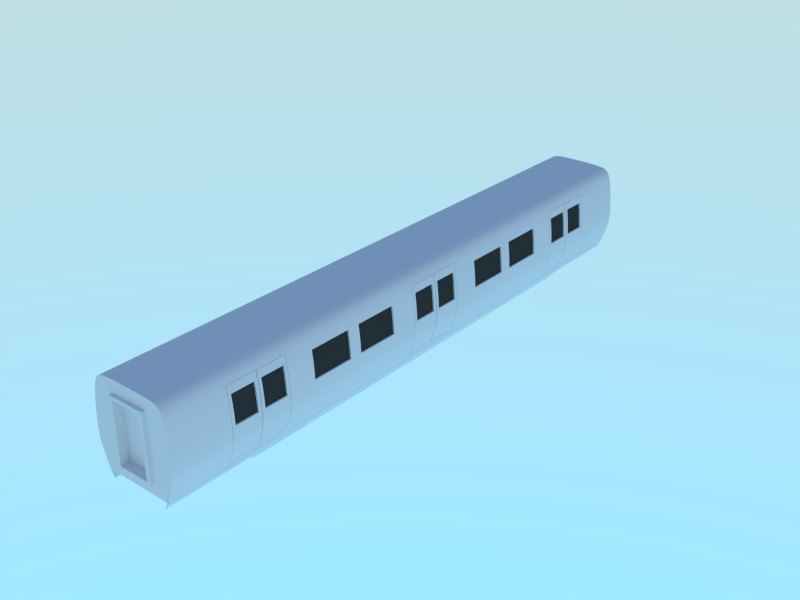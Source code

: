 # Source: passenger.blend  (saved by Blender 2.71.0; exported with 4.5.12 LTS)
import bpy
from mathutils import Matrix  # noqa: F401  (used for matrix-valued properties, if any)

bpy.ops.wm.read_factory_settings(use_empty=True)
scene = bpy.context.scene
scene.name = 'Scene'

# ---- collections
col_collection_1 = bpy.data.collections.new('Collection 1'); scene.collection.children.link(col_collection_1)

# ---- materials (node trees are filled in below, after node groups)
mat_body = bpy.data.materials.new('body')
mat_body.alpha_threshold = 0.0
mat_body.use_transparent_shadow = False
mat_body.roughness = 0.5
mat_body.specular_intensity = 1.0
mat_body.line_color = (0.0, 0.0, 0.0, 1.0)
mat_window = bpy.data.materials.new('window')
mat_window.alpha_threshold = 0.0
mat_window.use_transparent_shadow = False
mat_window.diffuse_color = (0.04696, 0.04696, 0.04696, 1.0)
mat_window.roughness = 0.5
mat_window.specular_intensity = 1.0
mat_window.line_color = (0.0, 0.0, 0.0, 0.2)

# ---- material node trees

# ---- world
world_world = bpy.data.worlds.new('World'); scene.world = world_world
world_world.use_nodes = True; world_world.node_tree.nodes.clear()
_N = world_world.node_tree.nodes; _L = world_world.node_tree.links
n0 = _N.new('ShaderNodeOutputWorld'); n0.name = 'World Output'; n0.location = (300, 300)
n1 = _N.new('ShaderNodeBackground'); n1.name = 'Background'; n1.location = (10, 300)
n1.inputs[1].default_value = 4.0
n2 = _N.new('ShaderNodeTexSky'); n2.name = 'Sky Texture'; n2.location = (-190, 300)
n2.sky_type = 'HOSEK_WILKIE'
n2.sun_elevation = 1.571
_L.new(n1.outputs[0], n0.inputs[0])
_L.new(n2.outputs[0], n1.inputs[0])
n0.is_active_output = True
world_world.color = (0.05088, 0.05088, 0.05088)
world_world.use_sun_shadow = False
world_world.sun_shadow_jitter_overblur = 0.0
world_world.cycles.sampling_method = 'MANUAL'
world_world.cycles.sample_map_resolution = 256

# ---- meshes
me_right_side_door = bpy.data.meshes.new('right side door')
me_right_side_door.from_pydata([(-1.319, 0.49, -0.6775), (-1.386, 0.49, -0.000412), (-1.254, 0.49, 1.105), (-1.302, 0.49, 0.868), (-1.342, 0.49, 0.5767), (-1.37, 0.49, 0.2756), (-1.388, 0.49, -0.2166), (-1.377, 0.49, -0.3902), (-1.354, 0.49, -0.5381), (-1.274, 0.49, -0.8256), (-1.22, 0.49, -0.9801), (-1.165, 0.49, -1.13), (-1.254, -0.49, 1.105), (-1.386, -0.49, -0.000412), (-1.319, -0.49, -0.6775), (-1.302, -0.49, 0.868), (-1.342, -0.49, 0.5767), (-1.37, -0.49, 0.2756), (-1.388, -0.49, -0.2166), (-1.377, -0.49, -0.3902), (-1.354, -0.49, -0.5381), (-1.274, -0.49, -0.8256), (-1.22, -0.49, -0.9801), (-1.165, -0.49, -1.13), (-1.219, 0.49, -0.6775), (-1.286, 0.49, -0.000412), (-1.154, 0.49, 1.105), (-1.202, 0.49, 0.868), (-1.242, 0.49, 0.5767), (-1.27, 0.49, 0.2756), (-1.288, 0.49, -0.2166), (-1.277, 0.49, -0.3902), (-1.254, 0.49, -0.5381), (-1.174, 0.49, -0.8256), (-1.12, 0.49, -0.9801), (-1.065, 0.49, -1.13), (-1.154, -0.49, 1.105), (-1.286, -0.49, -0.000412), (-1.219, -0.49, -0.6775), (-1.202, -0.49, 0.868), (-1.242, -0.49, 0.5767), (-1.27, -0.49, 0.2756), (-1.288, -0.49, -0.2166), (-1.277, -0.49, -0.3902), (-1.254, -0.49, -0.5381), (-1.174, -0.49, -0.8256), (-1.12, -0.49, -0.9801), (-1.065, -0.49, -1.13), (-1.254, -0.39, 1.105), (-1.165, -0.39, -1.13), (-1.22, -0.39, -0.9801), (-1.274, -0.39, -0.8256), (-1.319, -0.39, -0.6775), (-1.354, -0.39, -0.5381), (-1.377, -0.39, -0.3902), (-1.388, -0.39, -0.2166), (-1.386, -0.39, -0.000412), (-1.37, -0.39, 0.2756), (-1.342, -0.39, 0.5767), (-1.302, -0.39, 0.868), (-1.154, -0.39, 1.105), (-1.065, -0.39, -1.13), (-1.22, 0.39, -0.9801), (-1.274, 0.39, -0.8256), (-1.319, 0.39, -0.6775), (-1.354, 0.39, -0.5381), (-1.377, 0.39, -0.3902), (-1.388, 0.39, -0.2166), (-1.386, 0.39, -0.000412), (-1.37, 0.39, 0.2756), (-1.342, 0.39, 0.5767), (-1.302, 0.39, 0.868), (-1.254, 0.39, 1.105), (-1.165, 0.39, -1.13), (-1.154, 0.39, 1.105), (-1.065, 0.39, -1.13), (-1.286, -0.39, -0.000412), (-1.27, -0.39, 0.2756), (-1.242, -0.39, 0.5767), (-1.202, -0.39, 0.868), (-1.286, 0.39, -0.000412), (-1.27, 0.39, 0.2756), (-1.242, 0.39, 0.5767), (-1.202, 0.39, 0.868), (-1.336, -0.39, -0.000412), (-1.32, -0.39, 0.2756), (-1.292, -0.39, 0.5767), (-1.252, -0.39, 0.868), (-1.336, 0.39, -0.000412), (-1.32, 0.39, 0.2756), (-1.292, 0.39, 0.5767), (-1.252, 0.39, 0.868), (-1.12, -0.39, -0.9801), (-1.12, 0.39, -0.9801), (-1.174, -0.39, -0.8256), (-1.174, 0.39, -0.8256), (-1.219, -0.39, -0.6775), (-1.219, 0.39, -0.6775), (-1.254, -0.39, -0.5381), (-1.254, 0.39, -0.5381), (-1.277, -0.39, -0.3902), (-1.277, 0.39, -0.3902), (-1.288, -0.39, -0.2166), (-1.288, 0.39, -0.2166)], [], [(49, 23, 22, 50), (50, 22, 21, 51), (51, 21, 14, 52), (52, 14, 20, 53), (53, 20, 19, 54), (54, 19, 18, 55), (55, 18, 13, 56), (56, 13, 17, 57), (57, 17, 16, 58), (58, 16, 15, 59), (59, 15, 12, 48), (16, 17, 41, 40), (8, 7, 31, 32), (7, 6, 30, 31), (15, 16, 40, 39), (22, 23, 47, 46), (4, 3, 27, 28), (73, 11, 35, 75), (14, 21, 45, 38), (10, 9, 33, 34), (20, 14, 38, 44), (5, 4, 28, 29), (13, 18, 42, 37), (9, 0, 24, 33), (1, 5, 29, 25), (17, 13, 37, 41), (6, 1, 25, 30), (12, 15, 39, 36), (21, 22, 46, 45), (3, 2, 26, 27), (48, 12, 36, 60), (19, 20, 44, 43), (11, 10, 34, 35), (18, 19, 43, 42), (0, 8, 32, 24), (73, 49, 50, 62), (62, 50, 51, 63), (63, 51, 52, 64), (64, 52, 53, 65), (65, 53, 54, 66), (66, 54, 55, 67), (67, 55, 56, 68), (70, 69, 81, 82), (69, 68, 80, 81), (71, 70, 82, 83), (71, 59, 48, 72), (23, 49, 61, 47), (72, 48, 60, 74), (49, 73, 75, 61), (11, 73, 62, 10), (10, 62, 63, 9), (9, 63, 64, 0), (0, 64, 65, 8), (8, 65, 66, 7), (7, 66, 67, 6), (6, 67, 68, 1), (1, 68, 69, 5), (5, 69, 70, 4), (4, 70, 71, 3), (3, 71, 72, 2), (2, 72, 74, 26), (59, 71, 83, 79), (68, 56, 76, 80), (58, 59, 79, 78), (57, 58, 78, 77), (56, 57, 77, 76), (87, 91, 90, 86), (86, 90, 89, 85), (85, 89, 88, 84), (41, 37, 76, 77), (40, 41, 77, 78), (39, 40, 78, 79), (27, 83, 82, 28), (28, 82, 81, 29), (29, 81, 80, 25), (61, 92, 46, 47), (92, 94, 45, 46), (94, 96, 38, 45), (96, 98, 44, 38), (98, 100, 43, 44), (100, 102, 42, 43), (102, 76, 37, 42), (75, 93, 92, 61), (93, 95, 94, 92), (95, 97, 96, 94), (97, 99, 98, 96), (99, 101, 100, 98), (101, 103, 102, 100), (103, 80, 76, 102), (35, 34, 93, 75), (34, 33, 95, 93), (33, 24, 97, 95), (24, 32, 99, 97), (32, 31, 101, 99), (31, 30, 103, 101), (30, 25, 80, 103), (26, 74, 83, 27), (74, 60, 79, 83), (60, 36, 39, 79)])
me_right_side_door.polygons.foreach_set('use_smooth', [True] * 99)
me_right_side_door.polygons.foreach_set('material_index', [0, 0, 0, 0, 0, 0, 0, 0, 0, 0, 0, 0, 0, 0, 0, 0, 0, 0, 0, 0, 0, 0, 0, 0, 0, 0, 0, 0, 0, 0, 0, 0, 0, 0, 0, 0, 0, 0, 0, 0, 0, 0, 0, 0, 0, 0, 0, 0, 0, 0, 0, 0, 0, 0, 0, 0, 0, 0, 0, 0, 0, 0, 0, 0, 0, 0, 1, 1, 1, 0, 0, 0, 0, 0, 0, 0, 0, 0, 0, 0, 0, 0, 0, 0, 0, 0, 0, 0, 0, 0, 0, 0, 0, 0, 0, 0, 0, 0, 0])
_k = set([(0, 8), (0, 9), (1, 5), (1, 6), (2, 3), (2, 26), (2, 72), (3, 4), (4, 5), (6, 7), (7, 8), (9, 10), (10, 11), (11, 35), (11, 73), (12, 15), (12, 36), (12, 48), (13, 17), (13, 18), (14, 20), (14, 21), (15, 16), (16, 17), (18, 19), (19, 20), (21, 22), (22, 23), (23, 47), (23, 49), (24, 32), (24, 33), (25, 29), (25, 30), (26, 27), (26, 74), (27, 28), (28, 29), (30, 31), (31, 32), (33, 34), (34, 35), (35, 75), (36, 39), (36, 60), (37, 41), (37, 42), (38, 44), (38, 45), (39, 40), (40, 41), (42, 43), (43, 44), (45, 46), (46, 47), (47, 61), (48, 72), (49, 73), (56, 57), (56, 68), (56, 76), (57, 58), (58, 59), (59, 71), (59, 79), (60, 74), (61, 75), (68, 69), (68, 80), (69, 70), (70, 71), (71, 83), (76, 77), (76, 80), (77, 78), (78, 79), (79, 83), (80, 81), (81, 82), (82, 83), (84, 85), (84, 88), (85, 86), (86, 87), (87, 91), (88, 89), (89, 90), (90, 91)])
me_right_side_door.attributes.new('sharp_edge', 'BOOLEAN', 'EDGE').data.foreach_set('value', [ (min(e.vertices), max(e.vertices)) in _k for e in me_right_side_door.edges])
me_right_side_door.materials.append(mat_body)
me_right_side_door.materials.append(mat_window)
me_right_side_door.use_remesh_preserve_volume = False
me_right_side_door.use_remesh_preserve_attributes = False
me_right_side_door.use_mirror_vertex_groups = False
me_right_side_door.update()
me_body_003 = bpy.data.meshes.new('body.003')
me_body_003.from_pydata([(1.292, -5.1, 0.5767), (1.32, -5.1, 0.2756), (1.252, -5.1, 0.868), (1.336, -5.1, -0.000412), (1.32, -3.7, 0.2756), (1.292, -3.7, 0.5767), (1.252, -3.7, 0.868), (1.336, -3.7, -0.000412), (1.292, -3.3, 0.5767), (1.32, -3.3, 0.2756), (1.252, -3.3, 0.868), (1.336, -3.3, -0.000412), (1.32, -1.9, 0.2756), (1.292, -1.9, 0.5767), (1.252, -1.9, 0.868), (1.336, -1.9, -0.000412), (1.292, 1.9, 0.5767), (1.32, 1.9, 0.2756), (1.252, 1.9, 0.868), (1.336, 1.9, -0.000412), (1.32, 3.3, 0.2756), (1.292, 3.3, 0.5767), (1.252, 3.3, 0.868), (1.336, 3.3, -0.000412), (1.292, 3.7, 0.5767), (1.32, 3.7, 0.2756), (1.252, 3.7, 0.868), (1.336, 3.7, -0.000412), (1.32, 5.1, 0.2756), (1.292, 5.1, 0.5767), (1.252, 5.1, 0.868), (1.336, 5.1, -0.000412)], [], [(3, 7, 4, 1), (1, 4, 5, 0), (0, 5, 6, 2), (11, 15, 12, 9), (9, 12, 13, 8), (8, 13, 14, 10), (19, 23, 20, 17), (17, 20, 21, 16), (16, 21, 22, 18), (27, 31, 28, 25), (25, 28, 29, 24), (24, 29, 30, 26)])
me_body_003.polygons.foreach_set('use_smooth', [True] * 12)
_k = set([(0, 1), (0, 2), (1, 3), (2, 6), (3, 7), (4, 5), (4, 7), (5, 6), (8, 9), (8, 10), (9, 11), (10, 14), (11, 15), (12, 13), (12, 15), (13, 14), (16, 17), (16, 18), (17, 19), (18, 22), (19, 23), (20, 21), (20, 23), (21, 22), (24, 25), (24, 26), (25, 27), (26, 30), (27, 31), (28, 29), (28, 31), (29, 30)])
me_body_003.attributes.new('sharp_edge', 'BOOLEAN', 'EDGE').data.foreach_set('value', [ (min(e.vertices), max(e.vertices)) in _k for e in me_body_003.edges])
me_body_003.materials.append(mat_window)
me_body_003.use_remesh_preserve_volume = False
me_body_003.use_remesh_preserve_attributes = False
me_body_003.use_mirror_vertex_groups = False
me_body_003.update()
me_left_side_door = bpy.data.meshes.new('left side door')
me_left_side_door.from_pydata([(1.319, -0.49, -0.6775), (1.386, -0.49, -0.000412), (1.254, -0.49, 1.105), (1.302, -0.49, 0.868), (1.342, -0.49, 0.5767), (1.37, -0.49, 0.2756), (1.388, -0.49, -0.2166), (1.377, -0.49, -0.3902), (1.354, -0.49, -0.5381), (1.274, -0.49, -0.8256), (1.22, -0.49, -0.9801), (1.165, -0.49, -1.13), (1.254, 0.49, 1.105), (1.386, 0.49, -0.000412), (1.319, 0.49, -0.6775), (1.302, 0.49, 0.868), (1.342, 0.49, 0.5767), (1.37, 0.49, 0.2756), (1.388, 0.49, -0.2166), (1.377, 0.49, -0.3902), (1.354, 0.49, -0.5381), (1.274, 0.49, -0.8256), (1.22, 0.49, -0.9801), (1.165, 0.49, -1.13), (1.219, -0.49, -0.6775), (1.286, -0.49, -0.000412), (1.154, -0.49, 1.105), (1.202, -0.49, 0.868), (1.242, -0.49, 0.5767), (1.27, -0.49, 0.2756), (1.288, -0.49, -0.2166), (1.277, -0.49, -0.3902), (1.254, -0.49, -0.5381), (1.174, -0.49, -0.8256), (1.12, -0.49, -0.9801), (1.065, -0.49, -1.13), (1.154, 0.49, 1.105), (1.286, 0.49, -0.000412), (1.219, 0.49, -0.6775), (1.202, 0.49, 0.868), (1.242, 0.49, 0.5767), (1.27, 0.49, 0.2756), (1.288, 0.49, -0.2166), (1.277, 0.49, -0.3902), (1.254, 0.49, -0.5381), (1.174, 0.49, -0.8256), (1.12, 0.49, -0.9801), (1.065, 0.49, -1.13), (1.254, 0.39, 1.105), (1.165, 0.39, -1.13), (1.22, 0.39, -0.9801), (1.274, 0.39, -0.8256), (1.319, 0.39, -0.6775), (1.354, 0.39, -0.5381), (1.377, 0.39, -0.3902), (1.388, 0.39, -0.2166), (1.386, 0.39, -0.000412), (1.37, 0.39, 0.2756), (1.342, 0.39, 0.5767), (1.302, 0.39, 0.868), (1.154, 0.39, 1.105), (1.065, 0.39, -1.13), (1.22, -0.39, -0.9801), (1.274, -0.39, -0.8256), (1.319, -0.39, -0.6775), (1.354, -0.39, -0.5381), (1.377, -0.39, -0.3902), (1.388, -0.39, -0.2166), (1.386, -0.39, -0.000412), (1.37, -0.39, 0.2756), (1.342, -0.39, 0.5767), (1.302, -0.39, 0.868), (1.254, -0.39, 1.105), (1.165, -0.39, -1.13), (1.154, -0.39, 1.105), (1.065, -0.39, -1.13), (1.286, 0.39, -0.000412), (1.27, 0.39, 0.2756), (1.242, 0.39, 0.5767), (1.202, 0.39, 0.868), (1.286, -0.39, -0.000412), (1.27, -0.39, 0.2756), (1.242, -0.39, 0.5767), (1.202, -0.39, 0.868), (1.336, 0.39, -0.000412), (1.32, 0.39, 0.2756), (1.292, 0.39, 0.5767), (1.252, 0.39, 0.868), (1.336, -0.39, -0.000412), (1.32, -0.39, 0.2756), (1.292, -0.39, 0.5767), (1.252, -0.39, 0.868), (1.12, 0.39, -0.9801), (1.12, -0.39, -0.9801), (1.174, 0.39, -0.8256), (1.174, -0.39, -0.8256), (1.219, 0.39, -0.6775), (1.219, -0.39, -0.6775), (1.254, 0.39, -0.5381), (1.254, -0.39, -0.5381), (1.277, 0.39, -0.3902), (1.277, -0.39, -0.3902), (1.288, 0.39, -0.2166), (1.288, -0.39, -0.2166)], [], [(49, 23, 22, 50), (50, 22, 21, 51), (51, 21, 14, 52), (52, 14, 20, 53), (53, 20, 19, 54), (54, 19, 18, 55), (55, 18, 13, 56), (56, 13, 17, 57), (57, 17, 16, 58), (58, 16, 15, 59), (59, 15, 12, 48), (16, 17, 41, 40), (8, 7, 31, 32), (7, 6, 30, 31), (15, 16, 40, 39), (22, 23, 47, 46), (4, 3, 27, 28), (73, 11, 35, 75), (14, 21, 45, 38), (10, 9, 33, 34), (20, 14, 38, 44), (5, 4, 28, 29), (13, 18, 42, 37), (9, 0, 24, 33), (1, 5, 29, 25), (17, 13, 37, 41), (6, 1, 25, 30), (12, 15, 39, 36), (21, 22, 46, 45), (3, 2, 26, 27), (48, 12, 36, 60), (19, 20, 44, 43), (11, 10, 34, 35), (18, 19, 43, 42), (0, 8, 32, 24), (73, 49, 50, 62), (62, 50, 51, 63), (63, 51, 52, 64), (64, 52, 53, 65), (65, 53, 54, 66), (66, 54, 55, 67), (67, 55, 56, 68), (70, 69, 81, 82), (69, 68, 80, 81), (71, 70, 82, 83), (71, 59, 48, 72), (23, 49, 61, 47), (72, 48, 60, 74), (49, 73, 75, 61), (11, 73, 62, 10), (10, 62, 63, 9), (9, 63, 64, 0), (0, 64, 65, 8), (8, 65, 66, 7), (7, 66, 67, 6), (6, 67, 68, 1), (1, 68, 69, 5), (5, 69, 70, 4), (4, 70, 71, 3), (3, 71, 72, 2), (2, 72, 74, 26), (59, 71, 83, 79), (68, 56, 76, 80), (58, 59, 79, 78), (57, 58, 78, 77), (56, 57, 77, 76), (87, 91, 90, 86), (86, 90, 89, 85), (85, 89, 88, 84), (29, 81, 80, 25), (28, 82, 81, 29), (27, 83, 82, 28), (39, 40, 78, 79), (40, 41, 77, 78), (41, 37, 76, 77), (61, 92, 46, 47), (92, 94, 45, 46), (94, 96, 38, 45), (96, 98, 44, 38), (98, 100, 43, 44), (100, 102, 42, 43), (102, 76, 37, 42), (75, 93, 92, 61), (93, 95, 94, 92), (95, 97, 96, 94), (97, 99, 98, 96), (99, 101, 100, 98), (101, 103, 102, 100), (103, 80, 76, 102), (35, 34, 93, 75), (34, 33, 95, 93), (33, 24, 97, 95), (24, 32, 99, 97), (32, 31, 101, 99), (31, 30, 103, 101), (30, 25, 80, 103), (26, 74, 83, 27), (74, 60, 79, 83), (60, 36, 39, 79)])
me_left_side_door.polygons.foreach_set('use_smooth', [True] * 99)
me_left_side_door.polygons.foreach_set('material_index', [0, 0, 0, 0, 0, 0, 0, 0, 0, 0, 0, 0, 0, 0, 0, 0, 0, 0, 0, 0, 0, 0, 0, 0, 0, 0, 0, 0, 0, 0, 0, 0, 0, 0, 0, 0, 0, 0, 0, 0, 0, 0, 0, 0, 0, 0, 0, 0, 0, 0, 0, 0, 0, 0, 0, 0, 0, 0, 0, 0, 0, 0, 0, 0, 0, 0, 1, 1, 1, 0, 0, 0, 0, 0, 0, 0, 0, 0, 0, 0, 0, 0, 0, 0, 0, 0, 0, 0, 0, 0, 0, 0, 0, 0, 0, 0, 0, 0, 0])
_k = set([(0, 8), (0, 9), (1, 5), (1, 6), (2, 3), (2, 26), (2, 72), (3, 4), (4, 5), (6, 7), (7, 8), (9, 10), (10, 11), (11, 35), (11, 73), (12, 15), (12, 36), (12, 48), (13, 17), (13, 18), (14, 20), (14, 21), (15, 16), (16, 17), (18, 19), (19, 20), (21, 22), (22, 23), (23, 47), (23, 49), (24, 32), (24, 33), (25, 29), (25, 30), (26, 27), (26, 74), (27, 28), (28, 29), (30, 31), (31, 32), (33, 34), (34, 35), (35, 75), (36, 39), (36, 60), (37, 41), (37, 42), (38, 44), (38, 45), (39, 40), (40, 41), (42, 43), (43, 44), (45, 46), (46, 47), (47, 61), (48, 72), (49, 73), (56, 57), (56, 68), (56, 76), (57, 58), (58, 59), (59, 71), (59, 79), (60, 74), (61, 75), (68, 69), (68, 80), (69, 70), (70, 71), (71, 83), (76, 77), (76, 80), (77, 78), (78, 79), (79, 83), (80, 81), (81, 82), (82, 83), (84, 85), (84, 88), (85, 86), (86, 87), (87, 91), (88, 89), (89, 90), (90, 91)])
me_left_side_door.attributes.new('sharp_edge', 'BOOLEAN', 'EDGE').data.foreach_set('value', [ (min(e.vertices), max(e.vertices)) in _k for e in me_left_side_door.edges])
me_left_side_door.materials.append(mat_body)
me_left_side_door.materials.append(mat_window)
me_left_side_door.use_remesh_preserve_volume = False
me_left_side_door.use_remesh_preserve_attributes = False
me_left_side_door.use_mirror_vertex_groups = False
me_left_side_door.update()
me_body_005 = bpy.data.meshes.new('body.005')
me_body_005.from_pydata([(1.162, 0.0, -1.139), (1.192, 0.0, 1.282), (1.114, 0.0, 1.387), (1.01, 0.0, 1.446), (0.6912, 0.0, 1.493), (0.2446, 0.0, 1.503), (1.0, 0.0, -1.3), (0.9375, 0.0, -1.3), (0.4844, 0.0, -1.3), (0.6875, 0.0, -1.3), (1.1, 0.0, -1.3), (0.8719, 0.0, 1.476), (1.252, 0.0, 1.115), (1.22, 5.1, -0.9801), (1.162, 5.1, -1.139), (1.274, 5.1, -0.8256), (1.319, 3.7, -0.6775), (1.354, 5.1, -0.5381), (1.388, 5.1, -0.2166), (1.342, 5.1, 0.5767), (1.37, 5.1, 0.2756), (1.302, 5.1, 0.868), (1.114, 5.1, 1.387), (1.192, 5.1, 1.282), (1.01, 5.1, 1.446), (0.6912, 5.1, 1.493), (0.2446, 5.1, 1.503), (1.0, 9.9, -1.3), (1.1, 9.9, -1.3), (1.319, 9.9, -0.6775), (1.0, 8.0, -1.3), (1.319, 8.0, -0.6775), (1.386, 8.0, -0.000412), (1.252, 8.0, 1.115), (1.0, 5.1, -1.3), (0.9375, 5.1, -1.3), (0.8719, 8.0, 1.476), (1.1, 8.0, -1.3), (0.6875, 8.0, -1.3), (0.4844, 5.1, -1.3), (0.4844, 8.0, -1.3), (0.9375, 8.0, -1.3), (0.6875, 5.1, -1.3), (0.2446, 9.5, 1.503), (0.4785, 9.5, 1.501), (0.6912, 9.5, 1.493), (1.01, 9.5, 1.446), (1.114, 9.5, 1.387), (1.192, 9.5, 1.282), (1.302, 9.5, 0.868), (1.342, 9.5, 0.5767), (1.37, 9.5, 0.2756), (1.388, 9.5, -0.2166), (1.377, 9.5, -0.3902), (1.354, 9.5, -0.5381), (1.274, 9.5, -0.8256), (1.22, 9.5, -0.9801), (1.162, 9.5, -1.139), (1.386, 9.9, -0.000412), (0.8719, 9.9, 1.476), (1.252, 9.9, 1.115), (0.2446, 8.0, 1.503), (0.4785, 8.0, 1.501), (0.6912, 8.0, 1.493), (1.01, 8.0, 1.446), (1.114, 8.0, 1.387), (1.192, 8.0, 1.282), (1.302, 8.0, 0.868), (1.342, 8.0, 0.5767), (1.37, 8.0, 0.2756), (1.388, 8.0, -0.2166), (1.377, 8.0, -0.3902), (1.354, 8.0, -0.5381), (1.274, 8.0, -0.8256), (1.22, 8.0, -0.9801), (1.162, 8.0, -1.139), (1.1, 5.1, -1.3), (1.319, 5.1, -0.6775), (1.0, 6.0, -1.3), (1.386, 5.1, -0.000412), (0.8719, 6.0, 1.476), (1.252, 6.0, 1.115), (1.252, 5.1, 1.115), (1.386, 6.0, -0.000412), (1.319, 6.0, -0.6775), (0.8719, 5.1, 1.476), (1.1, 6.0, -1.3), (0.6875, 6.0, -1.3), (0.4844, 9.9, -1.3), (0.6875, 9.9, -1.3), (0.4844, 6.0, -1.3), (0.9375, 6.0, -1.3), (0.9375, 9.5, -1.3), (1.0, 9.5, -1.3), (0.9375, 9.9, -1.3), (0.2446, 6.0, 1.503), (0.4785, 6.0, 1.501), (0.6912, 6.0, 1.493), (1.01, 6.0, 1.446), (1.114, 6.0, 1.387), (1.192, 6.0, 1.282), (0.6875, 9.5, -1.3), (0.4844, 9.5, -1.3), (1.252, 9.5, 1.115), (0.8719, 9.5, 1.476), (1.386, 9.5, -0.000412), (1.319, 9.5, -0.6775), (1.1, 9.5, -1.3), (1.302, 6.0, 0.868), (1.342, 6.0, 0.5767), (1.37, 6.0, 0.2756), (1.388, 6.0, -0.2166), (1.377, 6.0, -0.3902), (1.354, 6.0, -0.5381), (1.274, 6.0, -0.8256), (1.22, 6.0, -0.9801), (1.162, 6.0, -1.139), (1.219, 8.0, -0.6775), (1.286, 8.0, -0.000412), (1.152, 8.0, 1.115), (1.202, 8.0, 0.868), (1.242, 8.0, 0.5767), (1.27, 8.0, 0.2756), (1.288, 8.0, -0.2166), (1.277, 8.0, -0.3902), (1.254, 8.0, -0.5381), (1.174, 8.0, -0.8256), (1.12, 8.0, -0.9801), (1.062, 8.0, -1.139), (1.152, 6.0, 1.115), (1.286, 6.0, -0.000412), (1.219, 6.0, -0.6775), (1.202, 6.0, 0.868), (1.242, 6.0, 0.5767), (1.27, 6.0, 0.2756), (1.288, 6.0, -0.2166), (1.277, 6.0, -0.3902), (1.254, 6.0, -0.5381), (1.174, 6.0, -0.8256), (1.12, 6.0, -0.9801), (1.062, 6.0, -1.139), (1.386, 1.9, -0.000412), (0.8719, 1.9, 1.476), (1.252, 1.9, 1.115), (1.1, 1.9, -1.3), (0.4844, 1.9, -1.3), (1.377, 1.9, -0.3902), (0.6875, 1.9, -1.3), (0.9375, 1.9, -1.3), (1.0, 1.9, -1.3), (1.162, 9.9, -1.139), (1.22, 9.9, -0.9801), (1.274, 9.9, -0.8256), (0.6912, 1.9, 1.493), (0.2446, 1.9, 1.503), (1.01, 1.9, 1.446), (1.114, 1.9, 1.387), (1.302, 1.9, 0.868), (0.4785, 1.9, 1.501), (1.192, 1.9, 1.282), (1.342, 1.9, 0.5767), (1.37, 1.9, 0.2756), (1.354, 1.9, -0.5381), (1.0, 3.7, -1.3), (0.4785, 5.1, 1.501), (1.162, 3.7, -1.139), (1.22, 3.7, -0.9801), (1.274, 3.7, -0.8256), (1.388, 3.7, -0.2166), (1.354, 3.7, -0.5381), (1.37, 3.7, 0.2756), (1.377, 5.1, -0.3902), (1.342, 3.7, 0.5767), (1.192, 3.7, 1.282), (0.4785, 3.7, 1.501), (1.302, 3.7, 0.868), (1.388, 1.9, -0.2166), (1.274, 1.9, -0.8256), (1.22, 1.9, -0.9801), (1.162, 1.9, -1.139), (1.114, 3.7, 1.387), (1.01, 3.7, 1.446), (0.2446, 3.7, 1.503), (0.6912, 3.7, 1.493), (1.354, 9.9, -0.5381), (1.377, 9.9, -0.3902), (1.319, 1.9, -0.6775), (1.388, 9.9, -0.2166), (0.9375, 3.7, -1.3), (0.6875, 3.7, -1.3), (1.377, 3.7, -0.3902), (0.4844, 3.7, -1.3), (0.6875, 3.3, -1.3), (1.0, 3.3, -1.3), (0.8719, 3.3, 1.476), (1.162, 3.3, -1.139), (1.1, 3.7, -1.3), (1.22, 3.3, -0.9801), (1.252, 3.7, 1.115), (1.274, 3.3, -0.8256), (0.8719, 3.7, 1.476), (1.388, 3.3, -0.2166), (1.386, 3.7, -0.000412), (1.354, 3.3, -0.5381), (1.37, 3.3, 0.2756), (0.2446, 3.3, 1.503), (1.192, 3.3, 1.282), (1.342, 3.3, 0.5767), (1.114, 3.3, 1.387), (1.37, 9.9, 0.2756), (0.4785, 3.3, 1.501), (1.342, 9.9, 0.5767), (1.302, 3.3, 0.868), (1.302, 9.9, 0.868), (1.01, 3.3, 1.446), (0.6912, 3.3, 1.493), (0.9375, 3.3, -1.3), (1.377, 3.3, -0.3902), (1.1, 3.3, -1.3), (1.386, 3.3, -0.000412), (0.4844, 3.3, -1.3), (1.252, 3.3, 1.115), (1.319, 3.3, -0.6775), (0.4785, 0.0, 1.501), (1.242, 5.1, 0.5767), (1.27, 5.1, 0.2756), (1.202, 5.1, 0.868), (1.286, 5.1, -0.000412), (1.286, 1.9, -0.000412), (1.202, 1.9, 0.868), (1.242, 1.9, 0.5767), (1.27, 1.9, 0.2756), (1.27, 3.7, 0.2756), (1.242, 3.7, 0.5767), (1.202, 3.7, 0.868), (1.286, 3.7, -0.000412), (1.27, 3.3, 0.2756), (1.242, 3.3, 0.5767), (1.202, 3.3, 0.868), (1.286, 3.3, -0.000412), (0.4785, 1.0, 1.501), (1.319, 1.0, -0.6775), (1.0, 1.0, -1.3), (1.162, 1.0, -1.139), (1.22, 1.0, -0.9801), (1.274, 1.0, -0.8256), (1.388, 1.0, -0.2166), (1.354, 1.0, -0.5381), (1.37, 1.0, 0.2756), (1.342, 1.0, 0.5767), (1.192, 1.0, 1.282), (1.302, 1.0, 0.868), (1.114, 1.0, 1.387), (0.2446, 1.0, 1.503), (0.6912, 1.0, 1.493), (1.192, 9.9, 1.282), (1.114, 9.9, 1.387), (0.9375, 1.0, -1.3), (0.6875, 1.0, -1.3), (1.377, 1.0, -0.3902), (0.4844, 1.0, -1.3), (1.1, 1.0, -1.3), (1.252, 1.0, 1.115), (1.386, 1.0, -0.000412), (0.8719, 1.0, 1.476), (1.01, 9.9, 1.446), (1.01, 1.0, 1.446), (1.152, 0.0, 1.115), (1.062, 0.0, -1.139), (1.152, 1.0, 1.115), (1.286, 1.0, -0.000412), (1.219, 1.0, -0.6775), (1.202, 1.0, 0.868), (1.242, 1.0, 0.5767), (1.27, 1.0, 0.2756), (1.288, 1.0, -0.2166), (1.277, 1.0, -0.3902), (1.254, 1.0, -0.5381), (1.174, 1.0, -0.8256), (1.12, 1.0, -0.9801), (1.062, 1.0, -1.139), (0.2446, 9.7, 1.503), (0.4785, 9.7, 1.501), (0.6912, 9.7, 1.493), (1.01, 9.7, 1.446), (1.114, 9.7, 1.387), (1.192, 9.7, 1.282), (1.302, 9.7, 0.868), (1.342, 9.7, 0.5767), (1.37, 9.7, 0.2756), (1.388, 9.7, -0.2166), (1.377, 9.7, -0.3902), (1.354, 9.7, -0.5381), (1.274, 9.7, -0.8256), (1.22, 9.7, -0.9801), (1.162, 9.7, -1.139), (0.6912, 9.9, 1.493), (0.4785, 9.9, 1.501), (0.2446, 9.9, 1.503), (0.9375, 9.7, -1.3), (1.0, 9.7, -1.3), (0.6875, 9.7, -1.3), (0.4844, 9.7, -1.3), (1.252, 9.7, 1.115), (0.8719, 9.7, 1.476), (1.386, 9.7, -0.000412), (1.319, 9.7, -0.6775), (1.1, 9.7, -1.3), (0.6, 9.9, -0.8256), (0.6, 9.9, -1.0), (0.6, 9.9, -0.6775), (0.6, 9.9, -0.5381), (0.6, 9.9, -0.3902), (0.6, 9.9, -0.2166), (0.6, 9.9, -0.000412), (0.6, 9.9, 0.2756), (0.6, 9.9, 0.5767), (0.6, 9.9, 0.868), (0.6, 9.9, 1.1), (0.5, 10.0, -0.8256), (0.5, 10.0, -0.9), (0.5, 10.0, -0.6775), (0.5, 10.0, -0.5381), (0.5, 10.0, -0.3902), (0.5, 10.0, -0.2166), (0.5, 10.0, -0.000412), (0.5, 10.0, 0.2756), (0.5, 10.0, 0.5767), (0.5, 10.0, 0.868), (0.5, 10.0, 1.0), (0.6, 10.0, 1.1), (0.6, 10.0, 0.868), (0.6, 10.0, 0.5767), (0.6, 10.0, 0.2756), (0.6, 10.0, -0.000412), (0.6, 10.0, -0.2166), (0.6, 10.0, -0.3902), (0.6, 10.0, -0.5381), (0.6, 10.0, -0.6775), (0.6, 10.0, -0.8256), (0.6, 10.0, -1.0), (0.5, 9.7, -0.8256), (0.5, 9.7, -0.9), (0.5, 9.7, -0.6775), (0.5, 9.7, -0.5381), (0.5, 9.7, -0.3902), (0.5, 9.7, -0.2166), (0.5, 9.7, -0.000412), (0.5, 9.7, 0.2756), (0.5, 9.7, 0.5767), (0.5, 9.7, 0.868), (0.5, 9.7, 1.0), (0.0, 0.0, -1.3), (1.252, 0.0, 1.115), (0.0, 9.9, -1.3), (0.0, 9.9, 1.502), (0.8719, 0.0, 1.476), (1.1, 0.0, -1.3), (0.0, 0.0, -1.3), (0.0, 3.7, 1.502), (0.0, 8.0, -1.3), (0.0, 8.0, 1.502), (0.0, 5.1, 1.502), (0.0, 6.0, -1.3), (0.0, 6.0, 1.502), (0.0, 5.1, -1.3), (0.0, 9.5, 1.502), (0.0, 9.5, -1.3), (0.0, 3.7, -1.3), (0.0, 1.9, -1.3), (0.0, 1.9, 1.502), (0.0, 3.3, -1.3), (0.0, 3.3, 1.502), (0.0, 0.0, 1.502), (0.0, 1.0, 1.502), (0.0, 1.0, -1.3), (0.6875, 0.0, -1.3), (0.4844, 0.0, -1.3), (0.9375, 0.0, -1.3), (1.0, 0.0, -1.3), (0.2446, 0.0, 1.503), (0.6912, 0.0, 1.493), (1.01, 0.0, 1.446), (1.114, 0.0, 1.387), (1.192, 0.0, 1.282), (1.162, 0.0, -1.139), (0.0, 9.7, 1.502), (0.0, 9.7, -1.3), (0.0, 9.9, 1.1), (0.0, 9.9, -1.0), (0.0, 10.0, 1.0), (0.0, 10.0, -0.9), (0.0, 10.0, 1.1), (0.0, 10.0, -1.0), (0.0, 9.7, 1.0), (0.0, 9.7, -0.9), (0.9518, 0.0, 1.215), (1.096, 0.0, -1.31), (0.99, 0.0, -1.51), (0.0, 0.0, 1.502), (0.99, 7.016, -1.51), (1.096, 7.096, -1.31), (0.7186, 0.0, 1.215), (0.7186, 1.0, 1.215), (0.7186, 6.0, 1.215), (0.7186, 8.0, 1.215), (1.062, 0.0, -1.139), (1.152, 0.0, 1.115), (0.7186, 3.7, 1.215), (1.152, 3.7, 1.115), (1.062, 3.7, -1.139), (1.12, 3.7, -0.9801), (1.174, 3.7, -0.8256), (1.219, 3.7, -0.6775), (1.254, 3.7, -0.5381), (1.277, 3.7, -0.3902), (1.288, 3.7, -0.2166), (1.152, 1.9, 1.115), (0.7186, 1.9, 1.215), (1.062, 1.9, -1.139), (1.12, 1.9, -0.9801), (1.174, 1.9, -0.8256), (1.219, 1.9, -0.6775), (1.254, 1.9, -0.5381), (1.277, 1.9, -0.3902), (1.288, 1.9, -0.2166), (0.7186, 5.1, 1.215), (1.062, 5.1, -1.139), (1.12, 5.1, -0.9801), (1.174, 5.1, -0.8256), (1.219, 5.1, -0.6775), (1.254, 5.1, -0.5381), (1.277, 5.1, -0.3902), (1.288, 5.1, -0.2166), (1.152, 5.1, 1.115), (1.152, 3.3, 1.115), (0.7186, 3.3, 1.215), (1.062, 3.3, -1.139), (1.12, 3.3, -0.9801), (1.174, 3.3, -0.8256), (1.219, 3.3, -0.6775), (1.254, 3.3, -0.5381), (1.277, 3.3, -0.3902), (1.288, 3.3, -0.2166), (1.219, 9.5, -0.6775), (1.286, 9.5, -0.000412), (1.152, 9.5, 1.115), (1.202, 9.5, 0.868), (1.242, 9.5, 0.5767), (1.27, 9.5, 0.2756), (1.288, 9.5, -0.2166), (1.277, 9.5, -0.3902), (1.254, 9.5, -0.5381), (1.174, 9.5, -0.8256), (1.12, 9.5, -0.9801), (1.062, 9.5, -1.139), (0.7186, 9.5, 1.215), (0.4785, 0.0, 1.501), (0.9038, 0.0, -1.645), (0.9038, 6.962, -1.645), (0.876, 0.0, -1.679), (0.876, 6.948, -1.679), (0.825, 0.0, -1.714), (0.825, 6.935, -1.714), (0.7468, 0.0, -1.742), (0.7468, 6.923, -1.742), (0.6571, 0.0, -1.757), (0.6571, 6.917, -1.757), (0.533, 0.0, -1.761), (0.533, 6.916, -1.761), (0.3666, 0.0, -1.763), (0.3666, 6.915, -1.763), (0.0, 0.0, -1.763), (0.0, 6.915, -1.763), (1.05, 0.0, -1.31), (1.05, 7.096, -1.31), (1.05, 0.0, -1.3), (1.05, 7.1, -1.3), (1.096, 7.1, -1.31), (0.99, 7.02, -1.51), (1.03, 7.104, -1.3), (1.03, 7.096, -1.32), (1.05, 7.084, -1.35), (0.96, 7.02, -1.51), (1.05, 7.1, -1.31), (1.05, 7.104, -1.3), (1.096, 9.9, -1.31), (0.99, 9.9, -1.51), (1.03, 9.9, -1.3), (1.03, 9.9, -1.32), (1.05, 9.9, -1.35), (0.96, 9.9, -1.51), (1.05, 9.9, -1.31), (1.05, 9.9, -1.3), (0.0, 7.016, -1.51), (0.0, 7.1, -1.3), (0.0, 8.0, -1.139), (0.0, 6.0, -1.139), (0.0, 0.0, -1.139), (0.0, 1.0, -1.139), (0.0, 3.7, -1.139), (0.0, 1.9, -1.139), (0.0, 5.1, -1.139), (0.0, 3.3, -1.139), (0.0, 9.5, -1.139), (0.0, 0.0, 1.256), (0.0, 1.0, 1.256), (0.0, 6.0, 1.256), (0.0, 8.0, 1.256), (0.0, 3.7, 1.256), (0.0, 1.9, 1.256), (0.0, 5.1, 1.256), (0.0, 3.3, 1.256), (0.0, 9.5, 1.256)], [(378, 376), (379, 378), (381, 356), (382, 383), (383, 384), (385, 357), (384, 353), (356, 382), (377, 352), (376, 377), (396, 407), (357, 379), (353, 407), (385, 406), (457, 381), (399, 380), (380, 457)], [(105, 52, 290, 305), (300, 299, 94, 27), (363, 360, 40, 90), (291, 292, 184, 185), (299, 301, 89, 94), (92, 101, 301, 299), (74, 75, 57, 56), (75, 37, 107, 57), (74, 56, 55, 73), (73, 55, 106, 31), (71, 72, 54, 53), (72, 31, 106, 54), (71, 53, 52, 70), (70, 52, 105, 32), (68, 69, 51, 50), (69, 32, 105, 51), (42, 87, 91, 35), (360, 367, 102, 40), (90, 40, 38, 87), (68, 50, 49, 67), (67, 49, 103, 33), (286, 303, 60, 255), (65, 66, 48, 47), (66, 33, 103, 48), (37, 86, 78, 30), (306, 293, 152, 29), (97, 80, 36, 63), (96, 62, 61, 95), (96, 97, 63, 62), (65, 47, 46, 64), (95, 61, 361, 364), (64, 46, 104, 36), (99, 65, 64, 98), (62, 63, 45, 44), (63, 36, 104, 45), (98, 64, 36, 80), (100, 81, 33, 66), (99, 100, 66, 65), (62, 44, 43, 61), (61, 43, 366, 361), (284, 285, 256, 265), (38, 101, 92, 41), (191, 368, 365, 39), (283, 304, 59, 296), (282, 283, 296, 297), (116, 86, 37, 75), (39, 90, 87, 42), (92, 299, 300, 93), (386, 281, 298, 355), (24, 98, 80, 85), (294, 295, 150, 151), (148, 147, 192, 216), (26, 95, 364, 362), (23, 82, 81, 100), (289, 305, 58, 209), (22, 99, 98, 24), (25, 85, 80, 97), (22, 23, 100, 99), (19, 109, 108, 21), (15, 114, 84, 77), (14, 76, 86, 116), (21, 108, 81, 82), (40, 102, 101, 38), (18, 111, 83, 79), (20, 79, 83, 110), (39, 365, 363, 90), (19, 20, 110, 109), (13, 115, 114, 15), (17, 77, 84, 113), (13, 14, 116, 115), (70, 123, 124, 71), (74, 127, 128, 75), (108, 132, 129, 81), (114, 138, 131, 84), (67, 120, 121, 68), (81, 129, 119, 33), (84, 131, 137, 113), (72, 125, 117, 31), (112, 136, 135, 111), (71, 124, 125, 72), (110, 134, 133, 109), (33, 119, 120, 67), (116, 140, 139, 115), (109, 133, 132, 108), (115, 139, 138, 114), (32, 118, 123, 70), (68, 121, 122, 69), (113, 137, 136, 112), (31, 117, 126, 73), (75, 128, 140, 116), (111, 135, 130, 83), (69, 122, 118, 32), (73, 126, 127, 74), (83, 130, 134, 110), (220, 191, 189, 192), (195, 218, 196, 165), (201, 168, 202, 219), (203, 222, 16, 169), (199, 167, 16, 222), (260, 375, 369, 145), (292, 306, 29, 184), (146, 162, 203, 217), (371, 368, 191, 220), (217, 203, 169, 190), (197, 195, 165, 166), (179, 144, 218, 195), (91, 87, 38, 41), (145, 220, 192, 147), (188, 189, 42, 35), (162, 186, 222, 203), (205, 182, 359, 372), (285, 286, 255, 256), (197, 166, 167, 199), (217, 190, 168, 201), (207, 204, 170, 172), (204, 219, 202, 170), (208, 206, 173, 180), (183, 200, 85, 25), (210, 174, 182, 205), (174, 183, 25, 164), (181, 24, 85, 200), (180, 22, 24, 181), (173, 198, 82, 23), (207, 172, 175, 212), (304, 284, 265, 59), (175, 21, 82, 198), (212, 175, 198, 221), (206, 221, 198, 173), (174, 164, 26, 182), (369, 371, 220, 145), (180, 173, 23, 22), (190, 171, 18, 168), (166, 13, 15, 167), (182, 26, 362, 359), (258, 147, 148, 257), (208, 180, 181, 214), (214, 181, 200, 194), (166, 165, 14, 13), (210, 215, 183, 174), (215, 194, 200, 183), (190, 169, 17, 171), (171, 112, 111, 18), (287, 288, 211, 213), (164, 96, 95, 26), (290, 291, 185, 187), (148, 216, 193, 149), (158, 153, 215, 210), (167, 15, 77, 16), (169, 16, 77, 17), (164, 25, 97, 96), (168, 18, 79, 202), (171, 17, 113, 112), (156, 208, 214, 155), (165, 196, 76, 14), (157, 212, 221, 143), (191, 39, 42, 189), (153, 142, 194, 215), (155, 214, 194, 142), (159, 143, 221, 206), (156, 159, 206, 208), (158, 210, 205, 154), (146, 217, 201, 176), (178, 197, 199, 177), (154, 205, 372, 370), (176, 201, 219, 141), (177, 199, 222, 186), (305, 290, 187, 58), (178, 179, 195, 197), (160, 230, 229, 157), (207, 237, 236, 204), (175, 234, 226, 21), (202, 235, 232, 170), (21, 226, 224, 19), (170, 232, 233, 172), (157, 229, 238, 212), (20, 225, 227, 79), (172, 233, 234, 175), (19, 224, 225, 20), (161, 231, 230, 160), (79, 227, 235, 202), (219, 239, 228, 141), (141, 228, 231, 161), (204, 236, 239, 219), (212, 238, 237, 207), (246, 176, 141, 263), (243, 261, 144, 179), (260, 145, 147, 258), (240, 254, 153, 158), (250, 262, 143, 159), (102, 367, 387, 302), (259, 247, 162, 146), (247, 241, 186, 162), (245, 177, 186, 241), (249, 248, 161, 160), (240, 158, 154, 253), (244, 178, 177, 245), (252, 250, 159, 156), (244, 243, 179, 178), (253, 154, 370, 374), (258, 257, 7, 9), (259, 146, 176, 246), (248, 263, 141, 161), (249, 160, 157, 251), (251, 157, 143, 262), (252, 156, 155, 266), (266, 155, 142, 264), (254, 264, 142, 153), (250, 1, 12, 262), (254, 4, 11, 264), (252, 266, 3, 2), (303, 287, 213, 60), (262, 12, 267, 269), (260, 258, 9, 8), (241, 247, 277, 271), (253, 374, 373, 5), (259, 246, 275, 276), (252, 2, 1, 250), (240, 253, 5, 223), (243, 0, 10, 261), (248, 249, 273, 274), (245, 241, 271, 278), (251, 262, 269, 272), (266, 264, 11, 3), (240, 223, 4, 254), (288, 289, 209, 211), (293, 294, 151, 152), (243, 244, 279, 280), (249, 251, 272, 273), (244, 245, 278, 279), (247, 259, 276, 277), (0, 243, 280, 268), (246, 263, 270, 275), (263, 248, 274, 270), (281, 282, 297, 298), (54, 106, 306, 292), (44, 45, 283, 282), (56, 57, 295, 294), (51, 105, 305, 289), (260, 8, 358, 375), (366, 43, 281, 386), (48, 103, 303, 286), (49, 50, 288, 287), (52, 53, 291, 290), (45, 104, 304, 283), (101, 102, 302, 301), (46, 47, 285, 284), (192, 189, 188, 216), (53, 54, 292, 291), (43, 44, 282, 281), (106, 55, 293, 306), (50, 51, 289, 288), (301, 302, 88, 89), (57, 107, 307, 295), (103, 49, 287, 303), (55, 56, 294, 293), (47, 48, 286, 285), (295, 307, 28, 150), (104, 46, 284, 304), (307, 300, 27, 28), (152, 151, 309, 308), (29, 152, 308, 310), (184, 29, 310, 311), (185, 184, 311, 312), (187, 185, 312, 313), (58, 187, 313, 314), (209, 58, 314, 315), (211, 209, 315, 316), (213, 211, 316, 317), (60, 213, 317, 318), (355, 298, 297, 296, 59, 265, 256, 255, 60, 318, 388), (151, 150, 28, 27, 94, 89, 88, 354, 389, 309), (330, 331, 328, 329), (331, 332, 327, 328), (332, 333, 326, 327), (333, 334, 325, 326), (334, 335, 324, 325), (335, 336, 323, 324), (336, 337, 322, 323), (337, 338, 321, 322), (338, 339, 319, 321), (339, 340, 320, 319), (392, 330, 329, 390), (340, 393, 391, 320), (318, 317, 331, 330), (317, 316, 332, 331), (316, 315, 333, 332), (315, 314, 334, 333), (314, 313, 335, 334), (313, 312, 336, 335), (312, 311, 337, 336), (311, 310, 338, 337), (310, 308, 339, 338), (308, 309, 340, 339), (388, 318, 330, 392), (309, 389, 393, 340), (329, 328, 350, 351), (328, 327, 349, 350), (327, 326, 348, 349), (326, 325, 347, 348), (325, 324, 346, 347), (324, 323, 345, 346), (323, 322, 344, 345), (322, 321, 343, 344), (321, 319, 341, 343), (319, 320, 342, 341), (390, 329, 351, 394), (320, 391, 395, 342), (395, 394, 351, 350, 349, 348, 347, 346, 345, 344, 343, 341, 342), (302, 387, 354, 88), (398, 400, 401, 397), (30, 41, 92, 93), (91, 78, 34, 35), (37, 30, 93, 107), (30, 78, 91, 41), (78, 86, 76, 34), (148, 149, 242, 257), (163, 196, 218, 193), (188, 163, 193, 216), (144, 149, 193, 218), (76, 196, 163, 34), (257, 242, 6, 7), (144, 261, 242, 149), (242, 261, 10, 6), (188, 35, 34, 163), (93, 300, 307, 107), (417, 269, 403, 418), (269, 267, 402, 403), (119, 129, 404, 405), (419, 280, 279, 420), (420, 279, 278, 421), (421, 278, 271, 422), (422, 271, 277, 423), (423, 277, 276, 424), (424, 276, 275, 425), (434, 409, 408, 426), (229, 272, 269, 417), (427, 410, 411, 428), (428, 411, 412, 429), (429, 412, 413, 430), (430, 413, 414, 431), (431, 414, 415, 432), (432, 415, 416, 433), (231, 274, 273, 230), (230, 273, 272, 229), (228, 270, 274, 231), (435, 417, 418, 436), (425, 275, 270, 228), (437, 419, 420, 438), (438, 420, 421, 439), (439, 421, 422, 440), (440, 422, 423, 441), (441, 423, 424, 442), (442, 424, 425, 443), (433, 416, 235, 227), (129, 434, 426, 404), (140, 427, 428, 139), (139, 428, 429, 138), (138, 429, 430, 131), (131, 430, 431, 137), (137, 431, 432, 136), (136, 432, 433, 135), (234, 238, 435, 409), (233, 237, 238, 234), (232, 236, 237, 233), (235, 239, 236, 232), (416, 443, 239, 235), (132, 226, 434, 129), (133, 224, 226, 132), (134, 225, 224, 133), (130, 227, 225, 134), (135, 433, 227, 130), (238, 229, 417, 435), (443, 425, 228, 239), (226, 234, 409, 434), (409, 435, 436, 408), (410, 437, 438, 411), (411, 438, 439, 412), (412, 439, 440, 413), (413, 440, 441, 414), (414, 441, 442, 415), (415, 442, 443, 416), (126, 117, 444, 453), (118, 122, 449, 445), (123, 118, 445, 450), (120, 119, 446, 447), (128, 127, 454, 455), (117, 125, 452, 444), (125, 124, 451, 452), (119, 405, 456, 446), (124, 123, 450, 451), (121, 120, 447, 448), (127, 126, 453, 454), (122, 121, 448, 449), (400, 398, 458, 459), (459, 458, 460, 461), (461, 460, 462, 463), (463, 462, 464, 465), (465, 464, 466, 467), (467, 466, 468, 469), (469, 468, 470, 471), (471, 470, 472, 473), (397, 401, 475, 474), (474, 475, 477, 476), (484, 492, 493, 485), (478, 486, 492, 484), (483, 491, 487, 479), (482, 490, 491, 483), (481, 489, 490, 482), (480, 488, 489, 481), (479, 487, 486, 478), (459, 461, 463, 465, 467, 469, 471, 473, 494, 400), (494, 495, 477, 475, 401, 400), (486, 487, 491, 490, 489, 488, 493, 492), (128, 455, 504, 496), (419, 437, 503, 501), (410, 427, 502, 500), (437, 410, 500, 503), (280, 419, 501, 499), (427, 140, 497, 502), (268, 280, 499, 498), (140, 128, 496, 497), (456, 405, 508, 513), (436, 418, 510, 512), (426, 408, 509, 511), (408, 436, 512, 509), (418, 403, 506, 510), (405, 404, 507, 508), (404, 426, 511, 507), (403, 402, 505, 506), (446, 456, 513, 504, 455, 454, 453, 444, 452, 451, 450, 445, 449, 448, 447)])
me_body_005.polygons.foreach_set('use_smooth', [1, 1, 1, 1, 1, 1, 1, 1, 1, 1, 1, 1, 1, 1, 1, 1, 1, 1, 1, 1, 1, 1, 1, 1, 1, 1, 1, 1, 1, 1, 1, 1, 1, 1, 1, 1, 1, 1, 1, 1, 1, 1, 1, 1, 1, 1, 1, 1, 1, 1, 1, 1, 1, 1, 1, 1, 1, 1, 1, 1, 1, 1, 1, 1, 1, 1, 1, 1, 1, 1, 1, 1, 1, 1, 1, 1, 1, 1, 1, 1, 1, 1, 1, 1, 1, 1, 1, 1, 1, 1, 1, 1, 1, 1, 1, 1, 1, 1, 1, 1, 1, 1, 1, 1, 1, 1, 1, 1, 1, 1, 1, 1, 1, 1, 1, 1, 1, 1, 1, 1, 1, 1, 1, 1, 1, 1, 1, 1, 1, 1, 1, 1, 1, 1, 1, 1, 1, 1, 1, 1, 1, 1, 1, 1, 1, 1, 1, 1, 1, 1, 1, 1, 1, 1, 1, 1, 1, 1, 1, 1, 1, 1, 1, 1, 1, 1, 1, 1, 1, 1, 1, 1, 1, 1, 1, 1, 1, 1, 1, 1, 1, 1, 1, 1, 1, 1, 1, 1, 1, 1, 1, 1, 1, 1, 1, 1, 1, 1, 1, 1, 1, 1, 1, 1, 1, 1, 1, 1, 1, 1, 1, 1, 1, 1, 1, 1, 1, 1, 1, 1, 1, 1, 1, 1, 1, 1, 1, 1, 1, 1, 1, 1, 1, 1, 1, 1, 1, 1, 1, 1, 1, 1, 1, 1, 1, 1, 1, 1, 1, 1, 1, 1, 1, 1, 1, 1, 1, 1, 1, 1, 1, 1, 1, 1, 1, 1, 1, 1, 1, 1, 1, 1, 1, 1, 1, 1, 1, 1, 1, 1, 1, 1, 1, 1, 1, 1, 1, 1, 1, 1, 1, 1, 1, 1, 1, 1, 1, 1, 1, 1, 1, 1, 1, 1, 1, 1, 1, 1, 1, 1, 1, 1, 1, 1, 1, 1, 1, 1, 1, 1, 1, 1, 1, 1, 1, 1, 1, 1, 1, 1, 1, 1, 1, 1, 1, 1, 1, 1, 1, 1, 1, 1, 1, 1, 1, 1, 1, 1, 1, 1, 1, 1, 1, 1, 1, 1, 1, 1, 1, 1, 1, 1, 1, 1, 1, 1, 1, 1, 1, 1, 1, 1, 1, 1, 1, 1, 1, 1, 1, 1, 1, 1, 1, 1, 1, 1, 1, 1, 1, 1, 1, 1, 1, 1, 1, 1, 1, 1, 1, 1, 1, 1, 1, 0, 0, 0, 0, 0, 0, 0, 1, 1, 0, 1, 1, 1, 1, 1, 1, 1, 1, 1, 1, 1, 1, 1, 1, 1, 1, 1])
_k = set([(0, 243), (0, 268), (10, 261), (12, 262), (12, 267), (19, 20), (19, 21), (20, 79), (21, 175), (21, 226), (27, 28), (27, 94), (28, 150), (28, 307), (29, 152), (29, 184), (31, 72), (31, 73), (32, 69), (32, 70), (33, 67), (33, 81), (33, 119), (37, 86), (37, 107), (58, 187), (58, 209), (59, 265), (59, 296), (60, 213), (60, 255), (67, 68), (68, 69), (70, 71), (71, 72), (73, 74), (74, 75), (75, 116), (75, 128), (76, 86), (76, 196), (79, 202), (79, 227), (81, 108), (81, 129), (83, 110), (83, 111), (84, 113), (84, 114), (88, 89), (88, 354), (89, 94), (107, 307), (108, 109), (109, 110), (111, 112), (112, 113), (114, 115), (115, 116), (116, 140), (117, 125), (117, 126), (118, 122), (118, 123), (119, 120), (119, 129), (119, 446), (120, 121), (121, 122), (123, 124), (124, 125), (126, 127), (127, 128), (128, 140), (128, 455), (129, 132), (129, 434), (130, 134), (130, 135), (131, 137), (131, 138), (132, 133), (133, 134), (135, 136), (136, 137), (138, 139), (139, 140), (140, 427), (141, 161), (141, 219), (141, 228), (144, 218), (144, 261), (150, 151), (151, 152), (157, 160), (157, 212), (157, 229), (160, 161), (170, 172), (170, 202), (172, 175), (175, 234), (184, 185), (185, 187), (196, 218), (202, 235), (204, 207), (204, 219), (207, 212), (209, 211), (211, 213), (212, 238), (219, 239), (224, 225), (224, 226), (225, 227), (226, 234), (227, 235), (228, 231), (228, 239), (229, 230), (229, 238), (230, 231), (232, 233), (232, 235), (233, 234), (236, 237), (236, 239), (237, 238), (241, 245), (241, 247), (243, 244), (243, 280), (244, 245), (246, 259), (246, 263), (247, 259), (248, 249), (248, 263), (249, 251), (251, 262), (255, 256), (256, 265), (262, 269), (267, 269), (268, 280), (269, 272), (269, 417), (270, 274), (270, 275), (271, 277), (271, 278), (272, 273), (273, 274), (275, 276), (276, 277), (278, 279), (279, 280), (280, 419), (296, 297), (297, 298), (298, 355), (299, 300), (299, 301), (301, 302), (302, 387), (308, 309), (308, 310), (309, 340), (309, 389), (310, 311), (311, 312), (312, 313), (313, 314), (314, 315), (315, 316), (316, 317), (317, 318), (318, 330), (318, 388), (319, 320), (319, 321), (320, 342), (320, 391), (321, 322), (322, 323), (323, 324), (324, 325), (325, 326), (326, 327), (327, 328), (328, 329), (329, 351), (329, 390), (330, 331), (330, 392), (331, 332), (332, 333), (333, 334), (334, 335), (335, 336), (336, 337), (337, 338), (338, 339), (339, 340), (340, 393), (341, 342), (341, 343), (342, 395), (343, 344), (344, 345), (345, 346), (346, 347), (347, 348), (348, 349), (349, 350), (350, 351), (351, 394), (353, 407), (385, 406), (397, 398), (397, 401), (397, 474), (398, 458), (400, 401), (400, 459), (400, 494), (401, 475), (409, 434), (409, 435), (410, 427), (410, 437), (417, 435), (419, 437), (444, 452), (444, 453), (445, 449), (445, 450), (446, 447), (446, 456), (447, 448), (448, 449), (450, 451), (451, 452), (453, 454), (454, 455), (455, 504), (456, 513), (458, 460), (459, 461), (460, 462), (461, 463), (462, 464), (463, 465), (464, 466), (465, 467), (466, 468), (467, 469), (468, 470), (469, 471), (470, 472), (471, 473), (474, 475), (474, 476), (475, 477), (476, 477), (478, 479), (478, 484), (478, 486), (479, 483), (479, 487), (480, 481), (480, 488), (481, 482), (481, 489), (482, 483), (482, 490), (483, 491), (484, 485), (484, 492), (485, 493), (486, 487), (486, 492), (487, 491), (488, 489), (489, 490), (490, 491), (492, 493), (496, 497), (496, 504), (497, 502), (498, 499), (499, 501), (500, 502), (500, 503), (501, 503)])
me_body_005.attributes.new('sharp_edge', 'BOOLEAN', 'EDGE').data.foreach_set('value', [ (min(e.vertices), max(e.vertices)) in _k for e in me_body_005.edges])
me_body_005.materials.append(mat_body)
me_body_005.use_remesh_preserve_volume = False
me_body_005.use_remesh_preserve_attributes = False
me_body_005.use_mirror_vertex_groups = False
me_body_005.update()

# ---- objects
ob_right_side_door_6 = bpy.data.objects.new('right side door 6', me_right_side_door)
ob_right_side_door_5 = bpy.data.objects.new('right side door 5', me_right_side_door)
ob_right_side_door_3 = bpy.data.objects.new('right side door 3', me_right_side_door)
ob_right_side_door_4 = bpy.data.objects.new('right side door 4', me_right_side_door)
ob_right_side_door_2 = bpy.data.objects.new('right side door 2', me_right_side_door)
ob_right_side_door_1 = bpy.data.objects.new('right side door 1', me_right_side_door)
ob_body_002 = bpy.data.objects.new('body.002', me_body_003)
ob_left_side_door_6 = bpy.data.objects.new('left side door 6', me_left_side_door)
ob_left_side_door_5 = bpy.data.objects.new('left side door 5', me_left_side_door)
ob_left_side_door_3 = bpy.data.objects.new('left side door 3', me_left_side_door)
ob_left_side_door_4 = bpy.data.objects.new('left side door 4', me_left_side_door)
ob_left_side_door_2 = bpy.data.objects.new('left side door 2', me_left_side_door)
ob_left_side_door_1 = bpy.data.objects.new('left side door 1', me_left_side_door)
ob_body = bpy.data.objects.new('body', me_body_005)

# ---- transforms, parenting, visibility, modifiers, constraints
ob_right_side_door_6.location = (0.0, 7.5, 1.3)
ob_right_side_door_6.lineart.crease_threshold = 0.0
_m = ob_right_side_door_6.modifiers.new('EdgeSplit', 'EDGE_SPLIT')
_m.use_edge_angle = False
ob_right_side_door_5.location = (0.0, 6.5, 1.3)
ob_right_side_door_5.lineart.crease_threshold = 0.0
_m = ob_right_side_door_5.modifiers.new('EdgeSplit', 'EDGE_SPLIT')
_m.use_edge_angle = False
ob_right_side_door_3.location = (0.0, -0.5, 1.3)
ob_right_side_door_3.lineart.crease_threshold = 0.0
_m = ob_right_side_door_3.modifiers.new('EdgeSplit', 'EDGE_SPLIT')
_m.use_edge_angle = False
ob_right_side_door_4.location = (0.0, 0.5, 1.3)
ob_right_side_door_4.lineart.crease_threshold = 0.0
_m = ob_right_side_door_4.modifiers.new('EdgeSplit', 'EDGE_SPLIT')
_m.use_edge_angle = False
ob_right_side_door_2.location = (0.0, -6.5, 1.3)
ob_right_side_door_2.lineart.crease_threshold = 0.0
_m = ob_right_side_door_2.modifiers.new('EdgeSplit', 'EDGE_SPLIT')
_m.use_edge_angle = False
ob_right_side_door_1.location = (0.0, -7.5, 1.3)
ob_right_side_door_1.lineart.crease_threshold = 0.0
_m = ob_right_side_door_1.modifiers.new('EdgeSplit', 'EDGE_SPLIT')
_m.use_edge_angle = False
ob_body_002.location = (0.0, 0.0, 1.3)
ob_body_002.lineart.crease_threshold = 0.0
_m = ob_body_002.modifiers.new('Mirror', 'MIRROR')
_m = ob_body_002.modifiers.new('EdgeSplit', 'EDGE_SPLIT')
_m.use_edge_angle = False
ob_left_side_door_6.location = (0.0, 7.5, 1.3)
ob_left_side_door_6.lineart.crease_threshold = 0.0
_m = ob_left_side_door_6.modifiers.new('EdgeSplit', 'EDGE_SPLIT')
_m.use_edge_angle = False
ob_left_side_door_5.location = (0.0, 6.5, 1.3)
ob_left_side_door_5.lineart.crease_threshold = 0.0
_m = ob_left_side_door_5.modifiers.new('EdgeSplit', 'EDGE_SPLIT')
_m.use_edge_angle = False
ob_left_side_door_3.location = (0.0, -0.5, 1.3)
ob_left_side_door_3.lineart.crease_threshold = 0.0
_m = ob_left_side_door_3.modifiers.new('EdgeSplit', 'EDGE_SPLIT')
_m.use_edge_angle = False
ob_left_side_door_4.location = (0.0, 0.5, 1.3)
ob_left_side_door_4.lineart.crease_threshold = 0.0
_m = ob_left_side_door_4.modifiers.new('EdgeSplit', 'EDGE_SPLIT')
_m.use_edge_angle = False
ob_left_side_door_2.location = (0.0, -6.5, 1.3)
ob_left_side_door_2.lineart.crease_threshold = 0.0
_m = ob_left_side_door_2.modifiers.new('EdgeSplit', 'EDGE_SPLIT')
_m.use_edge_angle = False
ob_left_side_door_1.location = (0.0, -7.5, 1.3)
ob_left_side_door_1.lineart.crease_threshold = 0.0
_m = ob_left_side_door_1.modifiers.new('EdgeSplit', 'EDGE_SPLIT')
_m.use_edge_angle = False
ob_body.location = (0.0, 0.0, 1.3)
ob_body.lineart.crease_threshold = 0.0
_m = ob_body.modifiers.new('EdgeSplit', 'EDGE_SPLIT')
_m.use_edge_angle = False
_m = ob_body.modifiers.new('Mirror', 'MIRROR')
_m.use_axis = (True, True, False)

# ---- collection membership
col_collection_1.objects.link(ob_right_side_door_6)
col_collection_1.objects.link(ob_right_side_door_5)
col_collection_1.objects.link(ob_right_side_door_3)
col_collection_1.objects.link(ob_right_side_door_4)
col_collection_1.objects.link(ob_right_side_door_2)
col_collection_1.objects.link(ob_right_side_door_1)
col_collection_1.objects.link(ob_body_002)
col_collection_1.objects.link(ob_left_side_door_6)
col_collection_1.objects.link(ob_left_side_door_5)
col_collection_1.objects.link(ob_left_side_door_3)
col_collection_1.objects.link(ob_left_side_door_4)
col_collection_1.objects.link(ob_left_side_door_2)
col_collection_1.objects.link(ob_left_side_door_1)
col_collection_1.objects.link(ob_body)

# ---- scene / render settings (as saved in the file)
scene.frame_start = 1; scene.frame_end = 250; scene.frame_set(2)
scene.render.engine = 'BLENDER_EEVEE_NEXT'
scene.render.resolution_x = 640
scene.render.resolution_y = 480
scene.render.dither_intensity = 0.0
scene.cycles.feature_set = 'EXPERIMENTAL'
scene.cycles.use_denoising = False
scene.cycles.samples = 100
scene.cycles.sampling_pattern = 'TABULATED_SOBOL'
scene.cycles.light_sampling_threshold = 0.0
scene.cycles.use_adaptive_sampling = False
scene.cycles.use_light_tree = False
scene.cycles.blur_glossy = 0.0
scene.cycles.volume_bounces = 1
scene.cycles.pixel_filter_type = 'GAUSSIAN'
scene.cycles.sample_clamp_indirect = 0.0
scene.view_settings.view_transform = 'Standard'
bpy.context.view_layer.update()

# ---- added for rendering (the .blend has no active camera): camera
cam_auto = bpy.data.cameras.new('AutoCamera')
cam_auto.lens = 50.0
cam_auto.sensor_width = 36.0
cam_auto.clip_end = 1000.0
ob_auto_camera = bpy.data.objects.new('AutoCamera', cam_auto)
scene.collection.objects.link(ob_auto_camera)
ob_auto_camera.location = (18.9246, -22.7096, 16.3096)
ob_auto_camera.rotation_euler = (1.09748, -7.21219e-08, 0.694738)
scene.camera = ob_auto_camera
bpy.context.view_layer.update()
